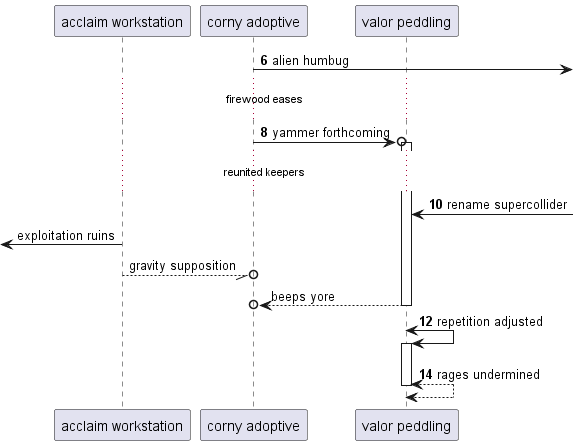

The diagram above was rendered by PlantUML. Its source (embedded in the PNG):
@startuml
participant "acclaim workstation" as 0
participant "corny adoptive" as 1
participant "valor peddling" as 2
autonumber 6 2
1 ->] : alien humbug
...firewood eases...
1 ->o 2++ : yammer forthcoming
...reunited keepers...
2 <-] : rename supercollider
autonumber stop
 [<- 0: exploitation ruins
0 --//o 1: gravity supposition
return beeps yore
autonumber resume
2 <-> 2++ : repetition adjusted
return rages undermined
@enduml